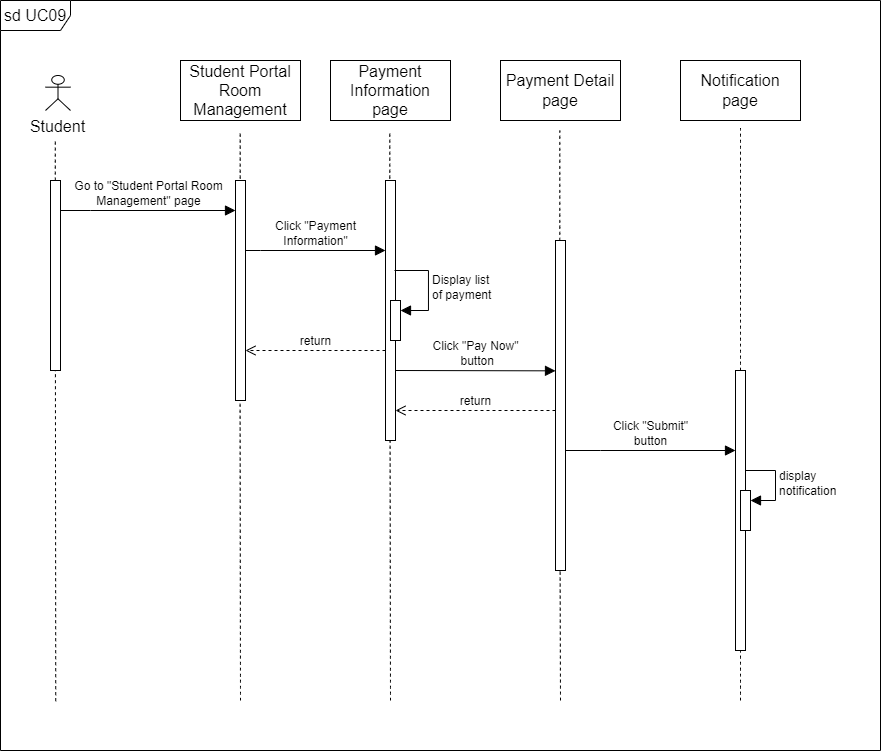

The diagram above was exported from draw.io. Its source (the exported page's mxGraphModel, read from the mxfile embedded in the PNG):
<mxGraphModel dx="913" dy="582" grid="1" gridSize="10" guides="1" tooltips="1" connect="1" arrows="1" fold="1" page="1" pageScale="1" pageWidth="850" pageHeight="1100" math="0" shadow="0">
  <root>
    <mxCell id="0" />
    <mxCell id="1" parent="0" />
    <mxCell id="FpLYncGG0gf17gEkh9_b-1" value="" style="endArrow=none;dashed=1;html=1;rounded=0;fontSize=12;startSize=8;endSize=8;curved=1;" parent="1" edge="1">
      <mxGeometry width="50" height="50" relative="1" as="geometry">
        <mxPoint x="750" y="800" as="sourcePoint" />
        <mxPoint x="750" y="740" as="targetPoint" />
      </mxGeometry>
    </mxCell>
    <mxCell id="FpLYncGG0gf17gEkh9_b-2" value="" style="endArrow=none;dashed=1;html=1;rounded=0;fontSize=12;startSize=8;endSize=8;curved=1;exitX=0.5;exitY=0;exitDx=0;exitDy=0;" parent="1" edge="1">
      <mxGeometry width="50" height="50" relative="1" as="geometry">
        <mxPoint x="570" y="800" as="sourcePoint" />
        <mxPoint x="569.5699999999999" y="650" as="targetPoint" />
      </mxGeometry>
    </mxCell>
    <mxCell id="FpLYncGG0gf17gEkh9_b-4" value="" style="endArrow=none;dashed=1;html=1;rounded=0;fontSize=12;startSize=8;endSize=8;curved=1;exitX=0.5;exitY=0;exitDx=0;exitDy=0;" parent="1" edge="1">
      <mxGeometry width="50" height="50" relative="1" as="geometry">
        <mxPoint x="250" y="800" as="sourcePoint" />
        <mxPoint x="249.57999999999998" y="490" as="targetPoint" />
      </mxGeometry>
    </mxCell>
    <mxCell id="FpLYncGG0gf17gEkh9_b-5" value="" style="endArrow=none;dashed=1;html=1;rounded=0;fontSize=12;startSize=8;endSize=8;curved=1;" parent="1" edge="1">
      <mxGeometry width="50" height="50" relative="1" as="geometry">
        <mxPoint x="64.81" y="280" as="sourcePoint" />
        <mxPoint x="64.81" y="240" as="targetPoint" />
      </mxGeometry>
    </mxCell>
    <mxCell id="FpLYncGG0gf17gEkh9_b-6" value="Student" style="shape=umlActor;verticalLabelPosition=bottom;verticalAlign=top;html=1;fontSize=16;" parent="1" vertex="1">
      <mxGeometry x="55" y="175" width="25" height="35" as="geometry" />
    </mxCell>
    <mxCell id="FpLYncGG0gf17gEkh9_b-7" value="" style="html=1;points=[];perimeter=orthogonalPerimeter;outlineConnect=0;targetShapes=umlLifeline;portConstraint=eastwest;newEdgeStyle={&quot;edgeStyle&quot;:&quot;elbowEdgeStyle&quot;,&quot;elbow&quot;:&quot;vertical&quot;,&quot;curved&quot;:0,&quot;rounded&quot;:0};fontSize=16;" parent="1" vertex="1">
      <mxGeometry x="60" y="280" width="10" height="190" as="geometry" />
    </mxCell>
    <mxCell id="FpLYncGG0gf17gEkh9_b-8" value="" style="endArrow=none;dashed=1;html=1;rounded=0;fontSize=12;startSize=8;endSize=8;exitX=0.377;exitY=0.012;exitDx=0;exitDy=0;exitPerimeter=0;" parent="1" edge="1">
      <mxGeometry width="50" height="50" relative="1" as="geometry">
        <mxPoint x="65.2399999999999" y="800.72" as="sourcePoint" />
        <mxPoint x="64.92" y="470" as="targetPoint" />
      </mxGeometry>
    </mxCell>
    <mxCell id="FpLYncGG0gf17gEkh9_b-9" value="Student Portal Room Management" style="html=1;whiteSpace=wrap;fontSize=16;" parent="1" vertex="1">
      <mxGeometry x="190" y="160" width="120" height="60" as="geometry" />
    </mxCell>
    <mxCell id="FpLYncGG0gf17gEkh9_b-10" value="" style="endArrow=none;dashed=1;html=1;rounded=0;fontSize=12;startSize=8;endSize=8;curved=1;" parent="1" edge="1">
      <mxGeometry width="50" height="50" relative="1" as="geometry">
        <mxPoint x="249.7" y="290" as="sourcePoint" />
        <mxPoint x="249.7" y="230" as="targetPoint" />
      </mxGeometry>
    </mxCell>
    <mxCell id="FpLYncGG0gf17gEkh9_b-11" value="" style="html=1;points=[];perimeter=orthogonalPerimeter;outlineConnect=0;targetShapes=umlLifeline;portConstraint=eastwest;newEdgeStyle={&quot;edgeStyle&quot;:&quot;elbowEdgeStyle&quot;,&quot;elbow&quot;:&quot;vertical&quot;,&quot;curved&quot;:0,&quot;rounded&quot;:0};fontSize=16;" parent="1" vertex="1">
      <mxGeometry x="245" y="280" width="10" height="220" as="geometry" />
    </mxCell>
    <mxCell id="FpLYncGG0gf17gEkh9_b-12" value="Go to &quot;Student Portal Room&lt;br&gt;Management&quot; page" style="html=1;verticalAlign=bottom;endArrow=block;edgeStyle=elbowEdgeStyle;elbow=vertical;curved=0;rounded=0;fontSize=12;startSize=8;endSize=8;" parent="1" source="FpLYncGG0gf17gEkh9_b-7" target="FpLYncGG0gf17gEkh9_b-11" edge="1">
      <mxGeometry width="80" relative="1" as="geometry">
        <mxPoint x="35" y="340" as="sourcePoint" />
        <mxPoint x="265" y="340" as="targetPoint" />
        <Array as="points">
          <mxPoint x="100" y="310" />
          <mxPoint x="110" y="300" />
          <mxPoint x="130" y="380" />
          <mxPoint x="55" y="320" />
        </Array>
      </mxGeometry>
    </mxCell>
    <mxCell id="FpLYncGG0gf17gEkh9_b-13" value="Payment Information page" style="html=1;whiteSpace=wrap;fontSize=16;" parent="1" vertex="1">
      <mxGeometry x="340" y="160" width="120" height="60" as="geometry" />
    </mxCell>
    <mxCell id="FpLYncGG0gf17gEkh9_b-14" value="" style="endArrow=none;dashed=1;html=1;rounded=0;fontSize=12;startSize=8;endSize=8;curved=1;" parent="1" edge="1">
      <mxGeometry width="50" height="50" relative="1" as="geometry">
        <mxPoint x="400" y="800" as="sourcePoint" />
        <mxPoint x="399.58" y="530" as="targetPoint" />
      </mxGeometry>
    </mxCell>
    <mxCell id="FpLYncGG0gf17gEkh9_b-15" value="" style="endArrow=none;dashed=1;html=1;rounded=0;fontSize=12;startSize=8;endSize=8;curved=1;" parent="1" edge="1">
      <mxGeometry width="50" height="50" relative="1" as="geometry">
        <mxPoint x="399.28999999999996" y="290" as="sourcePoint" />
        <mxPoint x="399.28999999999996" y="230" as="targetPoint" />
      </mxGeometry>
    </mxCell>
    <mxCell id="FpLYncGG0gf17gEkh9_b-16" value="" style="html=1;points=[];perimeter=orthogonalPerimeter;outlineConnect=0;targetShapes=umlLifeline;portConstraint=eastwest;newEdgeStyle={&quot;edgeStyle&quot;:&quot;elbowEdgeStyle&quot;,&quot;elbow&quot;:&quot;vertical&quot;,&quot;curved&quot;:0,&quot;rounded&quot;:0};fontSize=16;" parent="1" vertex="1">
      <mxGeometry x="395" y="280" width="10" height="260" as="geometry" />
    </mxCell>
    <mxCell id="FpLYncGG0gf17gEkh9_b-17" value="Click &quot;Payment&lt;br&gt;Information&quot;" style="html=1;verticalAlign=bottom;endArrow=block;edgeStyle=elbowEdgeStyle;elbow=vertical;curved=0;rounded=0;fontSize=12;startSize=8;endSize=8;" parent="1" source="FpLYncGG0gf17gEkh9_b-11" target="FpLYncGG0gf17gEkh9_b-16" edge="1">
      <mxGeometry width="80" relative="1" as="geometry">
        <mxPoint x="260" y="350" as="sourcePoint" />
        <mxPoint x="310" y="350" as="targetPoint" />
        <Array as="points">
          <mxPoint x="270" y="350" />
          <mxPoint x="280" y="380" />
        </Array>
      </mxGeometry>
    </mxCell>
    <mxCell id="FpLYncGG0gf17gEkh9_b-18" value="Payment Detail&lt;br&gt;page" style="html=1;whiteSpace=wrap;fontSize=16;" parent="1" vertex="1">
      <mxGeometry x="510" y="160" width="120" height="60" as="geometry" />
    </mxCell>
    <mxCell id="FpLYncGG0gf17gEkh9_b-20" value="" style="endArrow=none;dashed=1;html=1;rounded=0;fontSize=12;startSize=8;endSize=8;curved=1;" parent="1" source="FpLYncGG0gf17gEkh9_b-21" edge="1">
      <mxGeometry width="50" height="50" relative="1" as="geometry">
        <mxPoint x="569.29" y="290" as="sourcePoint" />
        <mxPoint x="569.29" y="230" as="targetPoint" />
      </mxGeometry>
    </mxCell>
    <mxCell id="FpLYncGG0gf17gEkh9_b-21" value="" style="html=1;points=[];perimeter=orthogonalPerimeter;outlineConnect=0;targetShapes=umlLifeline;portConstraint=eastwest;newEdgeStyle={&quot;edgeStyle&quot;:&quot;elbowEdgeStyle&quot;,&quot;elbow&quot;:&quot;vertical&quot;,&quot;curved&quot;:0,&quot;rounded&quot;:0};fontSize=16;" parent="1" vertex="1">
      <mxGeometry x="565" y="340" width="10" height="330" as="geometry" />
    </mxCell>
    <mxCell id="FpLYncGG0gf17gEkh9_b-26" value="" style="html=1;points=[];perimeter=orthogonalPerimeter;outlineConnect=0;targetShapes=umlLifeline;portConstraint=eastwest;newEdgeStyle={&quot;edgeStyle&quot;:&quot;elbowEdgeStyle&quot;,&quot;elbow&quot;:&quot;vertical&quot;,&quot;curved&quot;:0,&quot;rounded&quot;:0};fontSize=16;" parent="1" vertex="1">
      <mxGeometry x="400" y="400" width="10" height="40" as="geometry" />
    </mxCell>
    <mxCell id="FpLYncGG0gf17gEkh9_b-27" value="Display list&lt;br&gt;of payment" style="html=1;align=left;spacingLeft=2;endArrow=block;rounded=0;edgeStyle=orthogonalEdgeStyle;curved=0;rounded=0;fontSize=12;startSize=8;endSize=8;" parent="1" target="FpLYncGG0gf17gEkh9_b-26" edge="1">
      <mxGeometry relative="1" as="geometry">
        <mxPoint x="404" y="370.0000000000001" as="sourcePoint" />
        <Array as="points">
          <mxPoint x="438" y="370" />
          <mxPoint x="438" y="410" />
        </Array>
      </mxGeometry>
    </mxCell>
    <mxCell id="FpLYncGG0gf17gEkh9_b-28" value="return" style="html=1;verticalAlign=bottom;endArrow=open;dashed=1;endSize=8;edgeStyle=elbowEdgeStyle;elbow=vertical;curved=0;rounded=0;fontSize=12;" parent="1" source="FpLYncGG0gf17gEkh9_b-16" target="FpLYncGG0gf17gEkh9_b-11" edge="1">
      <mxGeometry relative="1" as="geometry">
        <mxPoint x="390" y="450" as="sourcePoint" />
        <mxPoint x="315" y="430.09000000000003" as="targetPoint" />
        <Array as="points">
          <mxPoint x="360" y="450" />
          <mxPoint x="290" y="480" />
          <mxPoint x="290" y="390" />
        </Array>
      </mxGeometry>
    </mxCell>
    <mxCell id="FpLYncGG0gf17gEkh9_b-29" value="sd UC09" style="shape=umlFrame;whiteSpace=wrap;html=1;pointerEvents=0;fontSize=16;width=70;height=30;" parent="1" vertex="1">
      <mxGeometry x="10" y="100" width="880" height="750" as="geometry" />
    </mxCell>
    <mxCell id="FpLYncGG0gf17gEkh9_b-34" value="Click &quot;Pay Now&quot;&lt;br&gt;&amp;nbsp;button" style="html=1;verticalAlign=bottom;endArrow=block;edgeStyle=elbowEdgeStyle;elbow=vertical;curved=0;rounded=0;fontSize=12;startSize=8;endSize=8;" parent="1" target="FpLYncGG0gf17gEkh9_b-21" edge="1">
      <mxGeometry x="-0.0023" width="80" relative="1" as="geometry">
        <mxPoint x="405" y="470" as="sourcePoint" />
        <mxPoint x="555" y="470.34000000000015" as="targetPoint" />
        <Array as="points">
          <mxPoint x="520" y="470.34000000000003" />
          <mxPoint x="550" y="485.34000000000003" />
        </Array>
        <mxPoint as="offset" />
      </mxGeometry>
    </mxCell>
    <mxCell id="FpLYncGG0gf17gEkh9_b-35" value="Click &quot;Submit&quot;&lt;br&gt;button" style="html=1;verticalAlign=bottom;endArrow=block;edgeStyle=elbowEdgeStyle;elbow=vertical;curved=0;rounded=0;fontSize=12;startSize=8;endSize=8;" parent="1" target="FpLYncGG0gf17gEkh9_b-41" edge="1">
      <mxGeometry x="-0.0023" width="80" relative="1" as="geometry">
        <mxPoint x="575" y="550" as="sourcePoint" />
        <mxPoint x="725" y="690.3400000000001" as="targetPoint" />
        <Array as="points">
          <mxPoint x="610" y="550" />
          <mxPoint x="690" y="690.34" />
          <mxPoint x="720" y="705.34" />
        </Array>
        <mxPoint as="offset" />
      </mxGeometry>
    </mxCell>
    <mxCell id="FpLYncGG0gf17gEkh9_b-40" value="Notification page" style="html=1;whiteSpace=wrap;fontSize=16;" parent="1" vertex="1">
      <mxGeometry x="690" y="160" width="120" height="60" as="geometry" />
    </mxCell>
    <mxCell id="FpLYncGG0gf17gEkh9_b-41" value="" style="html=1;points=[];perimeter=orthogonalPerimeter;outlineConnect=0;targetShapes=umlLifeline;portConstraint=eastwest;newEdgeStyle={&quot;edgeStyle&quot;:&quot;elbowEdgeStyle&quot;,&quot;elbow&quot;:&quot;vertical&quot;,&quot;curved&quot;:0,&quot;rounded&quot;:0};fontSize=16;" parent="1" vertex="1">
      <mxGeometry x="745" y="470" width="10" height="280" as="geometry" />
    </mxCell>
    <mxCell id="FpLYncGG0gf17gEkh9_b-42" value="" style="endArrow=none;dashed=1;html=1;rounded=0;fontSize=12;startSize=8;endSize=8;curved=1;" parent="1" source="FpLYncGG0gf17gEkh9_b-41" edge="1">
      <mxGeometry width="50" height="50" relative="1" as="geometry">
        <mxPoint x="700" y="857.5" as="sourcePoint" />
        <mxPoint x="750" y="227.5" as="targetPoint" />
      </mxGeometry>
    </mxCell>
    <mxCell id="FpLYncGG0gf17gEkh9_b-50" value="return" style="html=1;verticalAlign=bottom;endArrow=open;dashed=1;endSize=8;edgeStyle=elbowEdgeStyle;elbow=vertical;curved=0;rounded=0;fontSize=12;" parent="1" source="FpLYncGG0gf17gEkh9_b-21" edge="1">
      <mxGeometry relative="1" as="geometry">
        <mxPoint x="560" y="510" as="sourcePoint" />
        <mxPoint x="405" y="510" as="targetPoint" />
        <Array as="points">
          <mxPoint x="465" y="510" />
          <mxPoint x="465" y="420" />
        </Array>
      </mxGeometry>
    </mxCell>
    <mxCell id="FpLYncGG0gf17gEkh9_b-51" value="" style="html=1;points=[];perimeter=orthogonalPerimeter;outlineConnect=0;targetShapes=umlLifeline;portConstraint=eastwest;newEdgeStyle={&quot;edgeStyle&quot;:&quot;elbowEdgeStyle&quot;,&quot;elbow&quot;:&quot;vertical&quot;,&quot;curved&quot;:0,&quot;rounded&quot;:0};fontSize=16;" parent="1" vertex="1">
      <mxGeometry x="750" y="590" width="10" height="40" as="geometry" />
    </mxCell>
    <mxCell id="FpLYncGG0gf17gEkh9_b-52" value="display&lt;br&gt;notification" style="html=1;align=left;spacingLeft=2;endArrow=block;rounded=0;edgeStyle=orthogonalEdgeStyle;curved=0;rounded=0;fontSize=12;startSize=8;endSize=8;" parent="1" target="FpLYncGG0gf17gEkh9_b-51" edge="1">
      <mxGeometry relative="1" as="geometry">
        <mxPoint x="755" y="570" as="sourcePoint" />
        <Array as="points">
          <mxPoint x="785" y="600" />
        </Array>
      </mxGeometry>
    </mxCell>
  </root>
</mxGraphModel>